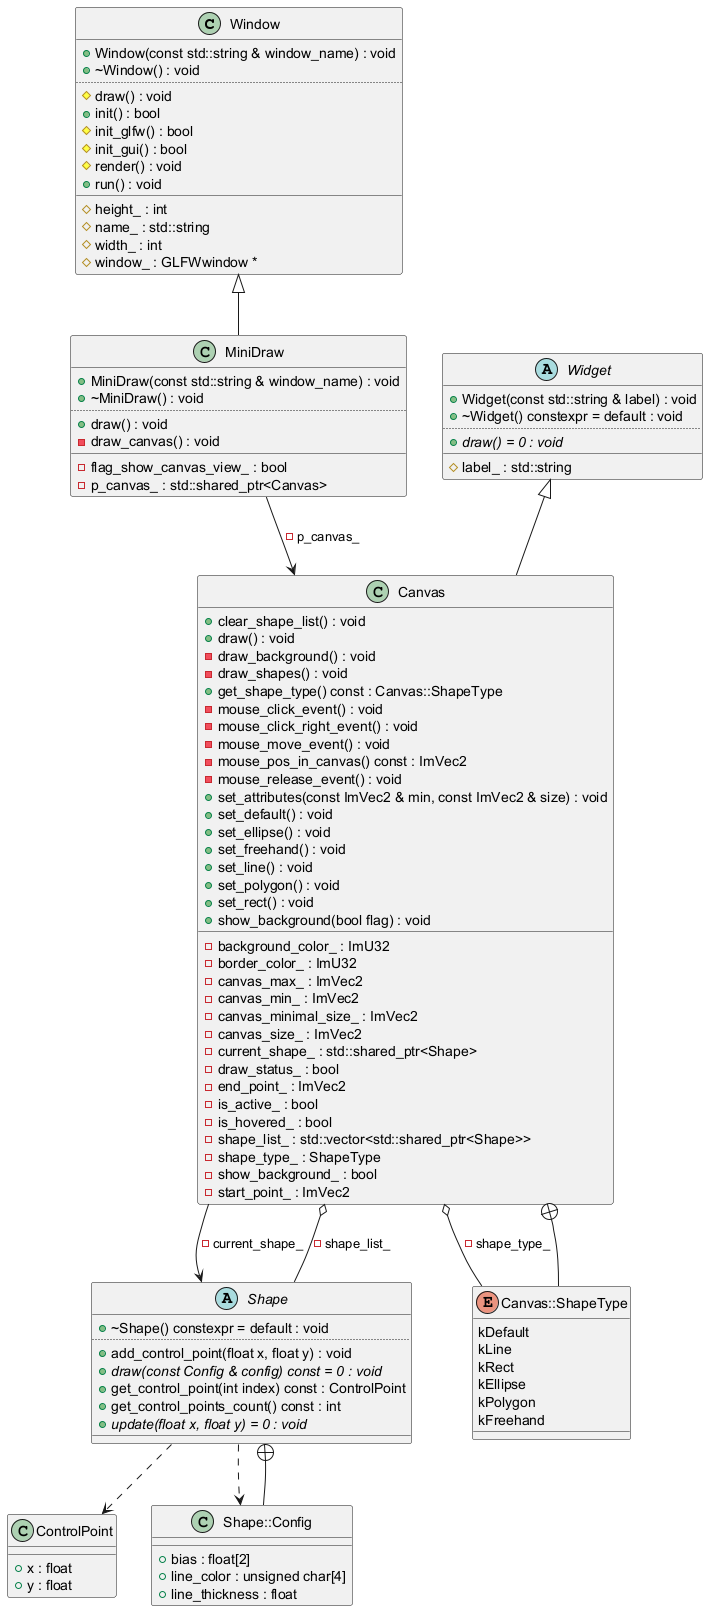

The diagram above was rendered by PlantUML. Its source (embedded in the PNG):
@startuml
class "Window" as C_0008871575618986871683
class C_0008871575618986871683 {
+Window(const std::string & window_name) : void
+~Window() : void
..
#draw() : void
+init() : bool
#init_glfw() : bool
#init_gui() : bool
#render() : void
+run() : void
__
#height_ : int
#name_ : std::string
#width_ : int
#window_ : GLFWwindow *
}
abstract "Widget" as C_0017184784915024955243
abstract C_0017184784915024955243 {
+Widget(const std::string & label) : void
+~Widget() constexpr = default : void
..
{abstract} +draw() = 0 : void
__
#label_ : std::string
}
class "ControlPoint" as C_0002155309149693178434
class C_0002155309149693178434 {
__
+x : float
+y : float
}
abstract "Shape" as C_0007080987761836185060
abstract C_0007080987761836185060 {
+~Shape() constexpr = default : void
..
+add_control_point(float x, float y) : void
{abstract} +draw(const Config & config) const = 0 : void
+get_control_point(int index) const : ControlPoint
+get_control_points_count() const : int
{abstract} +update(float x, float y) = 0 : void
__
}
class "Shape::Config" as C_0007933054238878135100
class C_0007933054238878135100 {
__
+bias : float[2]
+line_color : unsigned char[4]
+line_thickness : float
}
class "Canvas" as C_0010143599884954815735
class C_0010143599884954815735 {
+clear_shape_list() : void
+draw() : void
-draw_background() : void
-draw_shapes() : void
+get_shape_type() const : Canvas::ShapeType
-mouse_click_event() : void
-mouse_click_right_event() : void
-mouse_move_event() : void
-mouse_pos_in_canvas() const : ImVec2
-mouse_release_event() : void
+set_attributes(const ImVec2 & min, const ImVec2 & size) : void
+set_default() : void
+set_ellipse() : void
+set_freehand() : void
+set_line() : void
+set_polygon() : void
+set_rect() : void
+show_background(bool flag) : void
__
-background_color_ : ImU32
-border_color_ : ImU32
-canvas_max_ : ImVec2
-canvas_min_ : ImVec2
-canvas_minimal_size_ : ImVec2
-canvas_size_ : ImVec2
-current_shape_ : std::shared_ptr<Shape>
-draw_status_ : bool
-end_point_ : ImVec2
-is_active_ : bool
-is_hovered_ : bool
-shape_list_ : std::vector<std::shared_ptr<Shape>>
-shape_type_ : ShapeType
-show_background_ : bool
-start_point_ : ImVec2
}
enum "Canvas::ShapeType" as C_0012239519789625349070
enum C_0012239519789625349070 {
kDefault
kLine
kRect
kEllipse
kPolygon
kFreehand
}
class "MiniDraw" as C_0016505036820764618062
class C_0016505036820764618062 {
+MiniDraw(const std::string & window_name) : void
+~MiniDraw() : void
..
+draw() : void
-draw_canvas() : void
__
-flag_show_canvas_view_ : bool
-p_canvas_ : std::shared_ptr<Canvas>
}
C_0007080987761836185060 ..> C_0007933054238878135100
C_0007080987761836185060 ..> C_0002155309149693178434
C_0007933054238878135100 --+ C_0007080987761836185060
C_0010143599884954815735 o-- C_0012239519789625349070 : -shape_type_
C_0010143599884954815735 --> C_0007080987761836185060 : -current_shape_
C_0010143599884954815735 o-- C_0007080987761836185060 : -shape_list_
C_0017184784915024955243 <|-- C_0010143599884954815735
C_0012239519789625349070 --+ C_0010143599884954815735
C_0016505036820764618062 --> C_0010143599884954815735 : -p_canvas_
C_0008871575618986871683 <|-- C_0016505036820764618062

'Generated with clang-uml, version 0.6.0
'LLVM version clang version 19.1.3 (https://github.com/llvm/llvm-project.git ab51eccf88f5321e7c60591c5546b254b6afab99)
@enduml